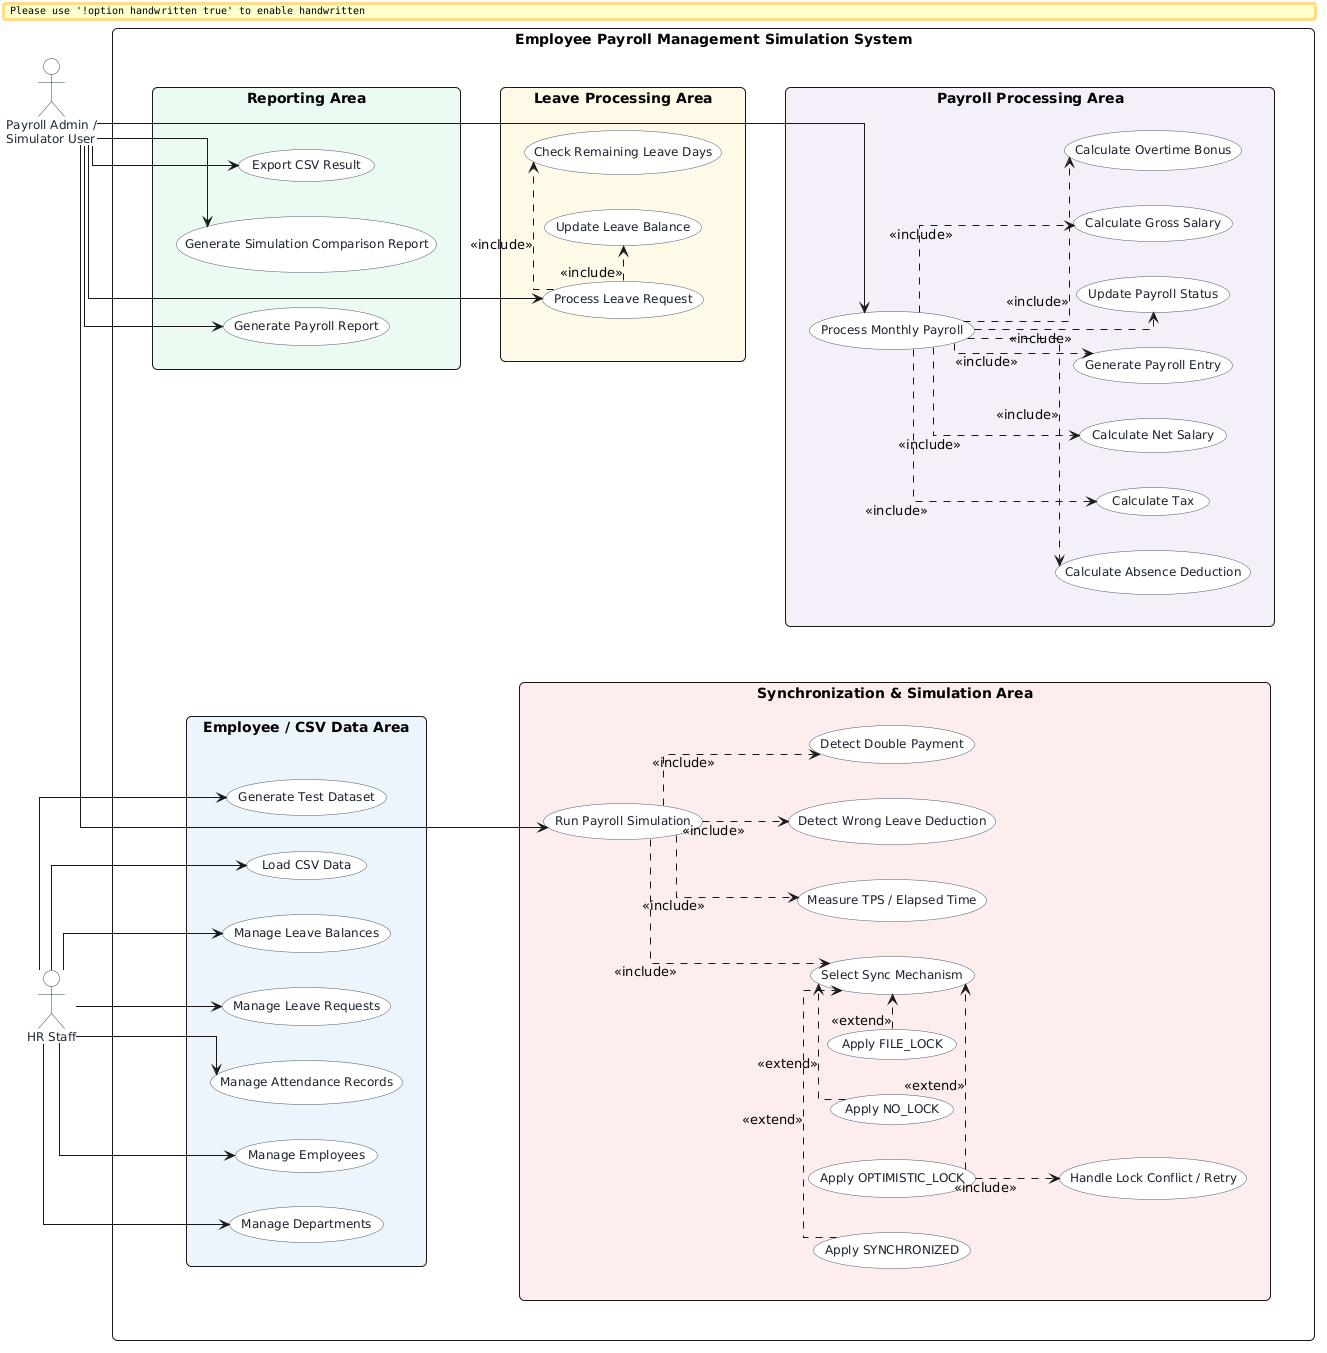

The diagram above was rendered by PlantUML. Its source (embedded in the PNG):
@startuml
' Ép sơ đồ dàn theo hàng ngang từ trái qua phải chuẩn UML
left to right direction

' Cấu hình giao diện sạch sẽ, bo góc gọn gàng giống ảnh gốc
skinparam shadowing false
skinparam handwritten false
skinparam linetype ortho
skinparam roundcorner 10
skinparam packageStyle rectangle

skinparam actor {
    BorderColor #2C3E50
    BackgroundColor #FFFFFF
    FontColor #1B2631
    FontSize 12
}

skinparam usecase {
    BorderColor #4A5568
    BackgroundColor #FFFFFF
    FontColor #1A202C
    FontSize 12
}

' Định nghĩa các Actor ở ngoài hệ thống
actor "HR Staff" as HR
actor "Payroll Admin /\nSimulator User" as Admin

rectangle "Employee Payroll Management Simulation System" {

    ' --- CỘT BÊN TRÁI (LEFT COLUMN): DATA & SIMULATION ---
    together {
        rectangle "Employee / CSV Data Area" as DataArea #EBF5FB {
            usecase "Load CSV Data" as UC_LoadCSV
            usecase "Generate Test Dataset" as UC_GenTest
            usecase "Manage Departments" as UC_ManageDept
            usecase "Manage Employees" as UC_ManageEmp
            usecase "Manage Attendance Records" as UC_ManageAtt
            usecase "Manage Leave Requests" as UC_ManageLeaveReq
            usecase "Manage Leave Balances" as UC_ManageLeaveBal
        }

        rectangle "Synchronization & Simulation Area" as SyncArea #FDEDEC {
            usecase "Run Payroll Simulation" as UC_RunSim
            usecase "Select Sync Mechanism" as UC_SelectSync
            
            usecase "Apply FILE_LOCK" as UC_FileLock
            usecase "Apply OPTIMISTIC_LOCK" as UC_OptLock
            usecase "Apply SYNCHRONIZED" as UC_SyncLock
            usecase "Apply NO_LOCK" as UC_NoLock
            
            usecase "Handle Lock Conflict / Retry" as UC_HandleConflict
            usecase "Measure TPS / Elapsed Time" as UC_MeasureTPS
            usecase "Detect Wrong Leave Deduction" as UC_DetectWrongLeave
            usecase "Detect Double Payment" as UC_DetectDoublePay
        }
    }

    ' --- CỘT BÊN PHẢI (RIGHT COLUMN): REPORT, LEAVE & PAYROLL ---
    together {
        rectangle "Reporting Area" as ReportArea #EAFAF1 {
            usecase "Generate Payroll Report" as UC_GenPayReport
            usecase "Generate Simulation Comparison Report" as UC_GenCompReport
            usecase "Export CSV Result" as UC_ExportCSV
        }

        rectangle "Leave Processing Area" as LeaveArea #FEF9E7 {
            usecase "Process Leave Request" as UC_ProcLeave
            usecase "Check Remaining Leave Days" as UC_CheckLeaveDays
            usecase "Update Leave Balance" as UC_UpdateLeaveBal
        }

        rectangle "Payroll Processing Area" as PayrollArea #F5EEF8 {
            usecase "Process Monthly Payroll" as UC_ProcPayroll
            
            ' Sắp xếp các usecase con theo đúng trình tự logic tính lương đổ từ trên xuống dưới
            usecase "Calculate Gross Salary" as UC_CalcGross
            usecase "Calculate Overtime Bonus" as UC_CalcOT
            usecase "Calculate Absence Deduction" as UC_CalcAbsence
            usecase "Calculate Tax" as UC_CalcTax
            usecase "Calculate Net Salary" as UC_CalcNet
            usecase "Generate Payroll Entry" as UC_GenPayEntry
            usecase "Update Payroll Status" as UC_UpdatePayStatus
        }
    }

    ' Định hình khung 2 cột cố định: Ép DataArea nằm bên trái ReportArea, ép SyncArea nằm dưới DataArea
    DataArea -right[hidden]-> ReportArea
    DataArea -down[hidden]-> SyncArea
    ReportArea -down[hidden]-> LeaveArea
    LeaveArea -down[hidden]-> PayrollArea
}

' --- KẾT NỐI TỪ ACTORS (Đường dây thẳng, gọn gàng) ---
HR --> UC_LoadCSV
HR --> UC_GenTest
HR --> UC_ManageDept
HR --> UC_ManageEmp
HR --> UC_ManageAtt
HR --> UC_ManageLeaveReq
HR --> UC_ManageLeaveBal

Admin --> UC_RunSim
Admin --> UC_GenPayReport
Admin --> UC_GenCompReport
Admin --> UC_ExportCSV
Admin --> UC_ProcLeave
Admin --> UC_ProcPayroll

' --- QUẢN LÝ CHỮ CHÚ THÍCH (INCLUDE / EXTEND) KHÔNG BỊ ĐÈ LÊN ĐƯỜNG THẲNG ---

' 1. Khu vực Đơn Phép (Leave Area)
UC_ProcLeave .right.> UC_CheckLeaveDays : <<include>>
UC_ProcLeave .right.> UC_UpdateLeaveBal : <<include>>

' 2. Khu vực Tính Lương (Payroll Area) - Đi theo thứ tự logic nghiệp vụ đổ dọc xuống
UC_ProcPayroll ..> UC_CalcGross : <<include>>
UC_ProcPayroll ..> UC_CalcOT : <<include>>
UC_ProcPayroll ..> UC_CalcAbsence : <<include>>
UC_ProcPayroll ..> UC_CalcTax : <<include>>
UC_ProcPayroll ..> UC_CalcNet : <<include>>
UC_ProcPayroll ..> UC_GenPayEntry : <<include>>
UC_ProcPayroll ..> UC_UpdatePayStatus : <<include>>

' 3. Khu vực Mô phỏng (Simulation Area)
UC_RunSim ..> UC_SelectSync : <<include>>
UC_RunSim ..> UC_MeasureTPS : <<include>>
UC_RunSim ..> UC_DetectWrongLeave : <<include>>
UC_RunSim ..> UC_DetectDoublePay : <<include>>

' Các cơ chế khóa kéo chỉ định hướng sang ô Chọn để chữ không đè lên vạch kẻ dọc
UC_FileLock .right.> UC_SelectSync : <<extend>>
UC_OptLock .right.> UC_SelectSync : <<extend>>
UC_SyncLock .right.> UC_SelectSync : <<extend>>
UC_NoLock .right.> UC_SelectSync : <<extend>>

' Xử lý xung đột của Optimistic Lock
UC_OptLock ..> UC_HandleConflict : <<include>>

@endum